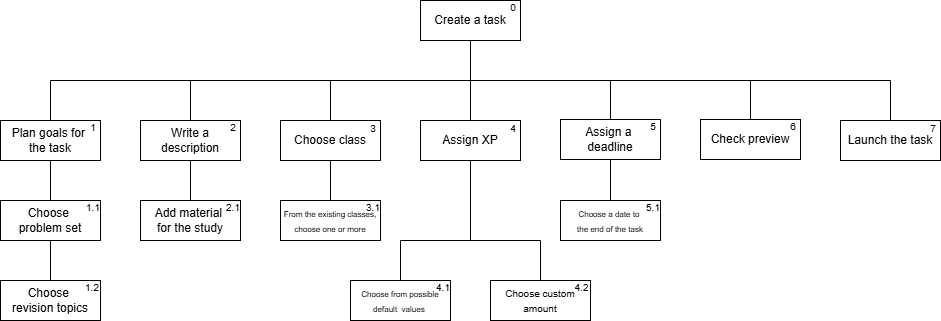

The diagram above was exported from draw.io. Its source (the exported page's mxGraphModel, read from the mxfile embedded in the PNG):
<mxGraphModel dx="794" dy="459" grid="1" gridSize="10" guides="1" tooltips="1" connect="1" arrows="1" fold="1" page="1" pageScale="1" pageWidth="827" pageHeight="1169" math="0" shadow="0">
  <root>
    <mxCell id="0" />
    <mxCell id="1" parent="0" />
    <mxCell id="n6a7aRK12LC99DBzVja0-1" value="Create a task" style="whiteSpace=wrap;html=1;align=center;" parent="1" vertex="1">
      <mxGeometry x="430" y="40" width="100" height="40" as="geometry" />
    </mxCell>
    <mxCell id="n6a7aRK12LC99DBzVja0-3" value="Plan goals for&amp;nbsp;&lt;div&gt;the task&lt;/div&gt;" style="whiteSpace=wrap;html=1;align=center;" parent="1" vertex="1">
      <mxGeometry x="10" y="160" width="100" height="40" as="geometry" />
    </mxCell>
    <mxCell id="n6a7aRK12LC99DBzVja0-4" value="Write a description" style="whiteSpace=wrap;html=1;align=center;" parent="1" vertex="1">
      <mxGeometry x="150" y="160" width="100" height="40" as="geometry" />
    </mxCell>
    <mxCell id="n6a7aRK12LC99DBzVja0-5" value="Choose class" style="whiteSpace=wrap;html=1;align=center;" parent="1" vertex="1">
      <mxGeometry x="290" y="160" width="100" height="40" as="geometry" />
    </mxCell>
    <mxCell id="n6a7aRK12LC99DBzVja0-6" value="Assign a&amp;nbsp;&lt;div&gt;deadline&lt;/div&gt;" style="whiteSpace=wrap;html=1;align=center;" parent="1" vertex="1">
      <mxGeometry x="570" y="159" width="100" height="40" as="geometry" />
    </mxCell>
    <mxCell id="n6a7aRK12LC99DBzVja0-9" value="Assign XP" style="whiteSpace=wrap;html=1;align=center;" parent="1" vertex="1">
      <mxGeometry x="430" y="160" width="100" height="40" as="geometry" />
    </mxCell>
    <mxCell id="n6a7aRK12LC99DBzVja0-10" value="&lt;font style=&quot;font-size: 10px;&quot;&gt;1&lt;/font&gt;" style="text;strokeColor=none;align=center;fillColor=none;html=1;verticalAlign=middle;whiteSpace=wrap;rounded=0;" parent="1" vertex="1">
      <mxGeometry x="96" y="160" width="14" height="14" as="geometry" />
    </mxCell>
    <mxCell id="n6a7aRK12LC99DBzVja0-11" value="&lt;font style=&quot;font-size: 10px;&quot;&gt;0&lt;/font&gt;" style="text;strokeColor=none;align=center;fillColor=none;html=1;verticalAlign=middle;whiteSpace=wrap;rounded=0;" parent="1" vertex="1">
      <mxGeometry x="516" y="40" width="14" height="14" as="geometry" />
    </mxCell>
    <mxCell id="n6a7aRK12LC99DBzVja0-24" value="" style="endArrow=none;html=1;rounded=0;entryX=0.5;entryY=1;entryDx=0;entryDy=0;" parent="1" target="n6a7aRK12LC99DBzVja0-1" edge="1">
      <mxGeometry width="50" height="50" relative="1" as="geometry">
        <mxPoint x="480" y="120" as="sourcePoint" />
        <mxPoint x="280" y="170" as="targetPoint" />
      </mxGeometry>
    </mxCell>
    <mxCell id="n6a7aRK12LC99DBzVja0-25" value="" style="endArrow=none;html=1;rounded=0;exitX=0.5;exitY=0;exitDx=0;exitDy=0;" parent="1" source="n6a7aRK12LC99DBzVja0-3" edge="1">
      <mxGeometry width="50" height="50" relative="1" as="geometry">
        <mxPoint x="130" y="210" as="sourcePoint" />
        <mxPoint x="60" y="120" as="targetPoint" />
      </mxGeometry>
    </mxCell>
    <mxCell id="n6a7aRK12LC99DBzVja0-26" value="" style="endArrow=none;html=1;rounded=0;exitX=0.5;exitY=0;exitDx=0;exitDy=0;" parent="1" source="n6a7aRK12LC99DBzVja0-4" edge="1">
      <mxGeometry width="50" height="50" relative="1" as="geometry">
        <mxPoint x="130" y="210" as="sourcePoint" />
        <mxPoint x="200" y="120" as="targetPoint" />
      </mxGeometry>
    </mxCell>
    <mxCell id="n6a7aRK12LC99DBzVja0-27" value="" style="endArrow=none;html=1;rounded=0;exitX=0.5;exitY=0;exitDx=0;exitDy=0;" parent="1" source="n6a7aRK12LC99DBzVja0-5" edge="1">
      <mxGeometry width="50" height="50" relative="1" as="geometry">
        <mxPoint x="390" y="210" as="sourcePoint" />
        <mxPoint x="340" y="120" as="targetPoint" />
      </mxGeometry>
    </mxCell>
    <mxCell id="n6a7aRK12LC99DBzVja0-28" value="" style="endArrow=none;html=1;rounded=0;exitX=0.5;exitY=0;exitDx=0;exitDy=0;" parent="1" source="n6a7aRK12LC99DBzVja0-9" edge="1">
      <mxGeometry width="50" height="50" relative="1" as="geometry">
        <mxPoint x="460" y="210" as="sourcePoint" />
        <mxPoint x="480" y="120" as="targetPoint" />
      </mxGeometry>
    </mxCell>
    <mxCell id="n6a7aRK12LC99DBzVja0-29" value="" style="endArrow=none;html=1;rounded=0;exitX=0.5;exitY=0;exitDx=0;exitDy=0;" parent="1" source="n6a7aRK12LC99DBzVja0-6" edge="1">
      <mxGeometry width="50" height="50" relative="1" as="geometry">
        <mxPoint x="730" y="210" as="sourcePoint" />
        <mxPoint x="620" y="120" as="targetPoint" />
      </mxGeometry>
    </mxCell>
    <mxCell id="n6a7aRK12LC99DBzVja0-31" value="" style="endArrow=none;html=1;rounded=0;" parent="1" edge="1">
      <mxGeometry width="50" height="50" relative="1" as="geometry">
        <mxPoint x="60" y="120" as="sourcePoint" />
        <mxPoint x="900" y="120" as="targetPoint" />
      </mxGeometry>
    </mxCell>
    <mxCell id="jrN5zxHodUdw9n6_uWH1-1" value="Choose&amp;nbsp;&lt;div&gt;problem set&lt;/div&gt;" style="whiteSpace=wrap;html=1;align=center;" parent="1" vertex="1">
      <mxGeometry x="10" y="240" width="100" height="40" as="geometry" />
    </mxCell>
    <mxCell id="jrN5zxHodUdw9n6_uWH1-2" value="Choose&amp;nbsp;&lt;div&gt;revision topics&lt;/div&gt;" style="whiteSpace=wrap;html=1;align=center;" parent="1" vertex="1">
      <mxGeometry x="10" y="320" width="100" height="40" as="geometry" />
    </mxCell>
    <mxCell id="jrN5zxHodUdw9n6_uWH1-3" value="Add material&amp;nbsp;&lt;div&gt;for the study&lt;/div&gt;" style="whiteSpace=wrap;html=1;align=center;" parent="1" vertex="1">
      <mxGeometry x="150" y="240" width="100" height="40" as="geometry" />
    </mxCell>
    <mxCell id="jrN5zxHodUdw9n6_uWH1-4" value="&lt;font style=&quot;font-size: 8px;&quot;&gt;From the existing classes, choose one or more&lt;/font&gt;" style="whiteSpace=wrap;html=1;align=center;" parent="1" vertex="1">
      <mxGeometry x="290" y="240" width="100" height="40" as="geometry" />
    </mxCell>
    <mxCell id="jrN5zxHodUdw9n6_uWH1-5" value="Check preview" style="whiteSpace=wrap;html=1;align=center;" parent="1" vertex="1">
      <mxGeometry x="710" y="159" width="100" height="40" as="geometry" />
    </mxCell>
    <mxCell id="jrN5zxHodUdw9n6_uWH1-7" value="" style="endArrow=none;html=1;rounded=0;exitX=0.5;exitY=0;exitDx=0;exitDy=0;" parent="1" source="jrN5zxHodUdw9n6_uWH1-5" edge="1">
      <mxGeometry width="50" height="50" relative="1" as="geometry">
        <mxPoint x="540" y="200" as="sourcePoint" />
        <mxPoint x="760" y="120" as="targetPoint" />
      </mxGeometry>
    </mxCell>
    <mxCell id="jrN5zxHodUdw9n6_uWH1-8" value="Launch the task" style="whiteSpace=wrap;html=1;align=center;" parent="1" vertex="1">
      <mxGeometry x="850" y="160" width="100" height="40" as="geometry" />
    </mxCell>
    <mxCell id="jrN5zxHodUdw9n6_uWH1-10" value="" style="endArrow=none;html=1;rounded=0;exitX=0.5;exitY=0;exitDx=0;exitDy=0;" parent="1" source="jrN5zxHodUdw9n6_uWH1-8" edge="1">
      <mxGeometry width="50" height="50" relative="1" as="geometry">
        <mxPoint x="810" y="150" as="sourcePoint" />
        <mxPoint x="900" y="120" as="targetPoint" />
      </mxGeometry>
    </mxCell>
    <mxCell id="jrN5zxHodUdw9n6_uWH1-12" value="&lt;font style=&quot;font-size: 8px;&quot;&gt;Choose from possible default&amp;nbsp; values&amp;nbsp;&lt;/font&gt;" style="whiteSpace=wrap;html=1;align=center;" parent="1" vertex="1">
      <mxGeometry x="360" y="320" width="100" height="40" as="geometry" />
    </mxCell>
    <mxCell id="jrN5zxHodUdw9n6_uWH1-13" value="&lt;font style=&quot;font-size: 8px;&quot;&gt;Choose a date to&amp;nbsp;&lt;/font&gt;&lt;div&gt;&lt;font style=&quot;font-size: 8px;&quot;&gt;the&amp;nbsp;&lt;/font&gt;&lt;span style=&quot;font-size: 8px; background-color: transparent; color: light-dark(rgb(0, 0, 0), rgb(255, 255, 255));&quot;&gt;end of the task&lt;/span&gt;&lt;/div&gt;" style="whiteSpace=wrap;html=1;align=center;" parent="1" vertex="1">
      <mxGeometry x="570" y="240" width="100" height="40" as="geometry" />
    </mxCell>
    <mxCell id="jrN5zxHodUdw9n6_uWH1-14" value="&lt;font style=&quot;font-size: 10px;&quot;&gt;1.1&lt;/font&gt;" style="text;strokeColor=none;align=center;fillColor=none;html=1;verticalAlign=middle;whiteSpace=wrap;rounded=0;" parent="1" vertex="1">
      <mxGeometry x="96" y="240" width="14" height="14" as="geometry" />
    </mxCell>
    <mxCell id="jrN5zxHodUdw9n6_uWH1-17" value="&lt;font style=&quot;font-size: 10px;&quot;&gt;1.2&lt;/font&gt;" style="text;strokeColor=none;align=center;fillColor=none;html=1;verticalAlign=middle;whiteSpace=wrap;rounded=0;" parent="1" vertex="1">
      <mxGeometry x="96" y="320" width="12" height="14" as="geometry" />
    </mxCell>
    <mxCell id="jrN5zxHodUdw9n6_uWH1-18" value="&lt;font style=&quot;font-size: 10px;&quot;&gt;2&lt;/font&gt;" style="text;strokeColor=none;align=center;fillColor=none;html=1;verticalAlign=middle;whiteSpace=wrap;rounded=0;" parent="1" vertex="1">
      <mxGeometry x="236" y="160" width="14" height="14" as="geometry" />
    </mxCell>
    <mxCell id="jrN5zxHodUdw9n6_uWH1-19" value="&lt;font style=&quot;font-size: 10px;&quot;&gt;2.1&lt;/font&gt;" style="text;strokeColor=none;align=center;fillColor=none;html=1;verticalAlign=middle;whiteSpace=wrap;rounded=0;" parent="1" vertex="1">
      <mxGeometry x="236" y="240" width="14" height="14" as="geometry" />
    </mxCell>
    <mxCell id="jrN5zxHodUdw9n6_uWH1-20" value="&lt;font style=&quot;font-size: 10px;&quot;&gt;3&lt;/font&gt;" style="text;strokeColor=none;align=center;fillColor=none;html=1;verticalAlign=middle;whiteSpace=wrap;rounded=0;" parent="1" vertex="1">
      <mxGeometry x="376" y="160.5" width="14" height="14" as="geometry" />
    </mxCell>
    <mxCell id="jrN5zxHodUdw9n6_uWH1-21" value="&lt;font style=&quot;font-size: 10px;&quot;&gt;3.1&lt;/font&gt;" style="text;strokeColor=none;align=center;fillColor=none;html=1;verticalAlign=middle;whiteSpace=wrap;rounded=0;" parent="1" vertex="1">
      <mxGeometry x="376" y="240" width="14" height="14" as="geometry" />
    </mxCell>
    <mxCell id="jrN5zxHodUdw9n6_uWH1-22" value="&lt;font style=&quot;font-size: 10px;&quot;&gt;4&lt;/font&gt;" style="text;strokeColor=none;align=center;fillColor=none;html=1;verticalAlign=middle;whiteSpace=wrap;rounded=0;" parent="1" vertex="1">
      <mxGeometry x="516" y="160.5" width="14" height="14" as="geometry" />
    </mxCell>
    <mxCell id="jrN5zxHodUdw9n6_uWH1-23" value="&lt;font style=&quot;font-size: 10px;&quot;&gt;4.1&lt;/font&gt;" style="text;strokeColor=none;align=center;fillColor=none;html=1;verticalAlign=middle;whiteSpace=wrap;rounded=0;" parent="1" vertex="1">
      <mxGeometry x="446" y="320" width="14" height="14" as="geometry" />
    </mxCell>
    <mxCell id="jrN5zxHodUdw9n6_uWH1-24" value="&lt;font style=&quot;font-size: 10px;&quot;&gt;5&lt;/font&gt;" style="text;strokeColor=none;align=center;fillColor=none;html=1;verticalAlign=middle;whiteSpace=wrap;rounded=0;" parent="1" vertex="1">
      <mxGeometry x="656" y="159" width="14" height="14" as="geometry" />
    </mxCell>
    <mxCell id="jrN5zxHodUdw9n6_uWH1-25" value="&lt;font style=&quot;font-size: 10px;&quot;&gt;5.1&lt;/font&gt;" style="text;strokeColor=none;align=center;fillColor=none;html=1;verticalAlign=middle;whiteSpace=wrap;rounded=0;" parent="1" vertex="1">
      <mxGeometry x="656" y="240" width="14" height="14" as="geometry" />
    </mxCell>
    <mxCell id="jrN5zxHodUdw9n6_uWH1-26" value="&lt;font style=&quot;font-size: 10px;&quot;&gt;6&lt;/font&gt;" style="text;strokeColor=none;align=center;fillColor=none;html=1;verticalAlign=middle;whiteSpace=wrap;rounded=0;" parent="1" vertex="1">
      <mxGeometry x="796" y="159" width="14" height="14" as="geometry" />
    </mxCell>
    <mxCell id="jrN5zxHodUdw9n6_uWH1-27" value="&lt;font style=&quot;font-size: 10px;&quot;&gt;7&lt;/font&gt;" style="text;strokeColor=none;align=center;fillColor=none;html=1;verticalAlign=middle;whiteSpace=wrap;rounded=0;" parent="1" vertex="1">
      <mxGeometry x="936" y="160.5" width="14" height="14" as="geometry" />
    </mxCell>
    <mxCell id="jrN5zxHodUdw9n6_uWH1-28" value="" style="endArrow=none;html=1;rounded=0;entryX=0.5;entryY=1;entryDx=0;entryDy=0;exitX=0.5;exitY=0;exitDx=0;exitDy=0;" parent="1" source="jrN5zxHodUdw9n6_uWH1-1" target="n6a7aRK12LC99DBzVja0-3" edge="1">
      <mxGeometry width="50" height="50" relative="1" as="geometry">
        <mxPoint x="20" y="270" as="sourcePoint" />
        <mxPoint x="70" y="220" as="targetPoint" />
      </mxGeometry>
    </mxCell>
    <mxCell id="jrN5zxHodUdw9n6_uWH1-29" value="" style="endArrow=none;html=1;rounded=0;entryX=0.5;entryY=1;entryDx=0;entryDy=0;exitX=0.5;exitY=0;exitDx=0;exitDy=0;" parent="1" source="jrN5zxHodUdw9n6_uWH1-2" target="jrN5zxHodUdw9n6_uWH1-1" edge="1">
      <mxGeometry width="50" height="50" relative="1" as="geometry">
        <mxPoint x="20" y="350" as="sourcePoint" />
        <mxPoint x="70" y="300" as="targetPoint" />
      </mxGeometry>
    </mxCell>
    <mxCell id="jrN5zxHodUdw9n6_uWH1-30" value="" style="endArrow=none;html=1;rounded=0;entryX=0.5;entryY=1;entryDx=0;entryDy=0;exitX=0.5;exitY=0;exitDx=0;exitDy=0;" parent="1" source="jrN5zxHodUdw9n6_uWH1-3" target="n6a7aRK12LC99DBzVja0-4" edge="1">
      <mxGeometry width="50" height="50" relative="1" as="geometry">
        <mxPoint x="150" y="230" as="sourcePoint" />
        <mxPoint x="200" y="180" as="targetPoint" />
      </mxGeometry>
    </mxCell>
    <mxCell id="jrN5zxHodUdw9n6_uWH1-31" value="" style="endArrow=none;html=1;rounded=0;entryX=0.5;entryY=1;entryDx=0;entryDy=0;exitX=0.5;exitY=0;exitDx=0;exitDy=0;" parent="1" source="jrN5zxHodUdw9n6_uWH1-4" target="n6a7aRK12LC99DBzVja0-5" edge="1">
      <mxGeometry width="50" height="50" relative="1" as="geometry">
        <mxPoint x="300" y="230" as="sourcePoint" />
        <mxPoint x="350" y="180" as="targetPoint" />
      </mxGeometry>
    </mxCell>
    <mxCell id="jrN5zxHodUdw9n6_uWH1-32" value="" style="endArrow=none;html=1;rounded=0;entryX=0.5;entryY=1;entryDx=0;entryDy=0;exitX=0.5;exitY=0;exitDx=0;exitDy=0;" parent="1" source="jrN5zxHodUdw9n6_uWH1-12" target="n6a7aRK12LC99DBzVja0-9" edge="1">
      <mxGeometry width="50" height="50" relative="1" as="geometry">
        <mxPoint x="460" y="230" as="sourcePoint" />
        <mxPoint x="510" y="180" as="targetPoint" />
        <Array as="points">
          <mxPoint x="410" y="280" />
          <mxPoint x="480" y="280" />
        </Array>
      </mxGeometry>
    </mxCell>
    <mxCell id="jrN5zxHodUdw9n6_uWH1-33" value="" style="endArrow=none;html=1;rounded=0;entryX=0.5;entryY=1;entryDx=0;entryDy=0;exitX=0.5;exitY=0;exitDx=0;exitDy=0;" parent="1" source="jrN5zxHodUdw9n6_uWH1-13" target="n6a7aRK12LC99DBzVja0-6" edge="1">
      <mxGeometry width="50" height="50" relative="1" as="geometry">
        <mxPoint x="590" y="230" as="sourcePoint" />
        <mxPoint x="640" y="180" as="targetPoint" />
      </mxGeometry>
    </mxCell>
    <mxCell id="VdP4UFs8IobnsLxFW1hp-1" value="&lt;font style=&quot;font-size: 10px;&quot;&gt;Choose custom amount&lt;/font&gt;" style="whiteSpace=wrap;html=1;align=center;" parent="1" vertex="1">
      <mxGeometry x="500" y="320" width="100" height="40" as="geometry" />
    </mxCell>
    <mxCell id="VdP4UFs8IobnsLxFW1hp-2" value="" style="endArrow=none;html=1;rounded=0;entryX=0.5;entryY=0;entryDx=0;entryDy=0;" parent="1" target="VdP4UFs8IobnsLxFW1hp-1" edge="1">
      <mxGeometry width="50" height="50" relative="1" as="geometry">
        <mxPoint x="480" y="280" as="sourcePoint" />
        <mxPoint x="530" y="260" as="targetPoint" />
        <Array as="points">
          <mxPoint x="550" y="280" />
        </Array>
      </mxGeometry>
    </mxCell>
    <mxCell id="VdP4UFs8IobnsLxFW1hp-3" value="&lt;font style=&quot;font-size: 10px;&quot;&gt;4.2&lt;/font&gt;" style="text;strokeColor=none;align=center;fillColor=none;html=1;verticalAlign=middle;whiteSpace=wrap;rounded=0;" parent="1" vertex="1">
      <mxGeometry x="586" y="320" width="11" height="14" as="geometry" />
    </mxCell>
  </root>
</mxGraphModel>